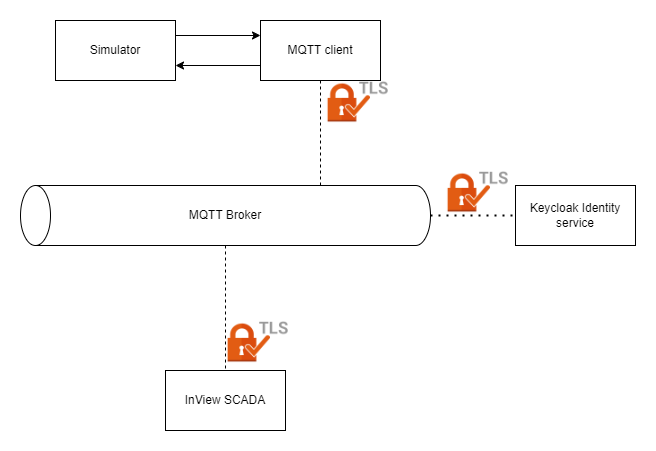

The diagram above was exported from draw.io. Its source (the exported page's mxGraphModel, read from the mxfile embedded in the PNG):
<mxGraphModel dx="793" dy="1106" grid="1" gridSize="10" guides="1" tooltips="1" connect="1" arrows="1" fold="1" page="1" pageScale="1" pageWidth="850" pageHeight="1100" math="0" shadow="0">
  <root>
    <mxCell id="0" />
    <mxCell id="1" parent="0" />
    <mxCell id="A9vvNH3f33fzGMpetbMV-1" value="Simulator" style="rounded=0;whiteSpace=wrap;html=1;" parent="1" vertex="1">
      <mxGeometry x="150" y="160" width="120" height="60" as="geometry" />
    </mxCell>
    <mxCell id="A9vvNH3f33fzGMpetbMV-2" value="MQTT client" style="rounded=0;whiteSpace=wrap;html=1;" parent="1" vertex="1">
      <mxGeometry x="355" y="160" width="120" height="60" as="geometry" />
    </mxCell>
    <mxCell id="A9vvNH3f33fzGMpetbMV-9" style="edgeStyle=orthogonalEdgeStyle;rounded=0;orthogonalLoop=1;jettySize=auto;html=1;entryX=0.5;entryY=0;entryDx=0;entryDy=0;dashed=1;endArrow=none;endFill=0;" parent="1" source="A9vvNH3f33fzGMpetbMV-3" target="A9vvNH3f33fzGMpetbMV-5" edge="1">
      <mxGeometry relative="1" as="geometry" />
    </mxCell>
    <mxCell id="A9vvNH3f33fzGMpetbMV-3" value="" style="shape=cylinder3;whiteSpace=wrap;html=1;boundedLbl=1;backgroundOutline=1;size=15;rotation=-90;" parent="1" vertex="1">
      <mxGeometry x="290" y="150" width="60" height="410" as="geometry" />
    </mxCell>
    <mxCell id="A9vvNH3f33fzGMpetbMV-4" value="MQTT Broker" style="text;html=1;align=center;verticalAlign=middle;whiteSpace=wrap;rounded=0;" parent="1" vertex="1">
      <mxGeometry x="240" y="340" width="160" height="30" as="geometry" />
    </mxCell>
    <mxCell id="A9vvNH3f33fzGMpetbMV-5" value="InView SCADA" style="rounded=0;whiteSpace=wrap;html=1;" parent="1" vertex="1">
      <mxGeometry x="260" y="510" width="120" height="60" as="geometry" />
    </mxCell>
    <mxCell id="A9vvNH3f33fzGMpetbMV-10" value="Keycloak Identity service" style="rounded=0;whiteSpace=wrap;html=1;" parent="1" vertex="1">
      <mxGeometry x="610" y="325" width="120" height="60" as="geometry" />
    </mxCell>
    <mxCell id="A9vvNH3f33fzGMpetbMV-11" style="edgeStyle=orthogonalEdgeStyle;rounded=0;orthogonalLoop=1;jettySize=auto;html=1;entryX=1;entryY=0;entryDx=0;entryDy=300;entryPerimeter=0;endArrow=none;endFill=0;dashed=1;" parent="1" source="A9vvNH3f33fzGMpetbMV-2" target="A9vvNH3f33fzGMpetbMV-3" edge="1">
      <mxGeometry relative="1" as="geometry" />
    </mxCell>
    <mxCell id="A9vvNH3f33fzGMpetbMV-12" value="" style="endArrow=classic;html=1;rounded=0;exitX=1;exitY=0.25;exitDx=0;exitDy=0;entryX=0;entryY=0.25;entryDx=0;entryDy=0;" parent="1" source="A9vvNH3f33fzGMpetbMV-1" target="A9vvNH3f33fzGMpetbMV-2" edge="1">
      <mxGeometry width="50" height="50" relative="1" as="geometry">
        <mxPoint x="280" y="240" as="sourcePoint" />
        <mxPoint x="330" y="190" as="targetPoint" />
      </mxGeometry>
    </mxCell>
    <mxCell id="A9vvNH3f33fzGMpetbMV-13" value="" style="endArrow=classic;html=1;rounded=0;entryX=1;entryY=0.75;entryDx=0;entryDy=0;exitX=0;exitY=0.75;exitDx=0;exitDy=0;" parent="1" source="A9vvNH3f33fzGMpetbMV-2" target="A9vvNH3f33fzGMpetbMV-1" edge="1">
      <mxGeometry width="50" height="50" relative="1" as="geometry">
        <mxPoint x="280" y="240" as="sourcePoint" />
        <mxPoint x="330" y="190" as="targetPoint" />
      </mxGeometry>
    </mxCell>
    <mxCell id="A9vvNH3f33fzGMpetbMV-15" value="" style="endArrow=none;dashed=1;html=1;dashPattern=1 3;strokeWidth=2;rounded=0;entryX=0;entryY=0.5;entryDx=0;entryDy=0;exitX=0.5;exitY=1;exitDx=0;exitDy=0;exitPerimeter=0;" parent="1" source="A9vvNH3f33fzGMpetbMV-3" target="A9vvNH3f33fzGMpetbMV-10" edge="1">
      <mxGeometry width="50" height="50" relative="1" as="geometry">
        <mxPoint x="540" y="310" as="sourcePoint" />
        <mxPoint x="450" y="310" as="targetPoint" />
      </mxGeometry>
    </mxCell>
    <mxCell id="A9vvNH3f33fzGMpetbMV-16" value="" style="shape=image;verticalLabelPosition=bottom;labelBackgroundColor=default;verticalAlign=top;aspect=fixed;imageAspect=0;image=https://miro.medium.com/v2/resize:fit:600/1*31bG4pn4krTrm3emAYFAow.png;" parent="1" vertex="1">
      <mxGeometry x="420" y="220" width="67.5" height="45" as="geometry" />
    </mxCell>
    <mxCell id="A9vvNH3f33fzGMpetbMV-17" value="" style="shape=image;verticalLabelPosition=bottom;labelBackgroundColor=default;verticalAlign=top;aspect=fixed;imageAspect=0;image=https://miro.medium.com/v2/resize:fit:600/1*31bG4pn4krTrm3emAYFAow.png;" parent="1" vertex="1">
      <mxGeometry x="320" y="460" width="67.5" height="45" as="geometry" />
    </mxCell>
    <mxCell id="A9vvNH3f33fzGMpetbMV-18" value="" style="shape=image;verticalLabelPosition=bottom;labelBackgroundColor=default;verticalAlign=top;aspect=fixed;imageAspect=0;image=https://miro.medium.com/v2/resize:fit:600/1*31bG4pn4krTrm3emAYFAow.png;" parent="1" vertex="1">
      <mxGeometry x="540" y="310" width="67.5" height="45" as="geometry" />
    </mxCell>
  </root>
</mxGraphModel>